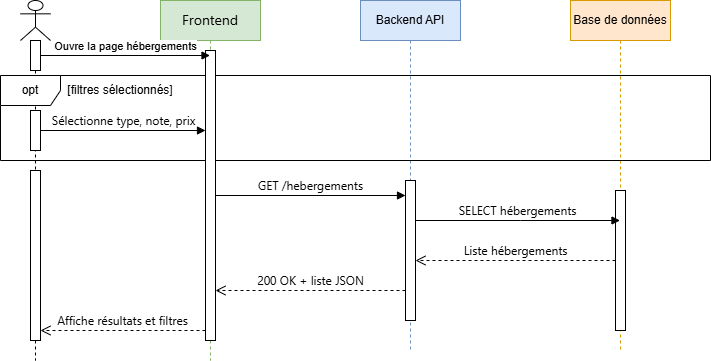

The diagram above was exported from draw.io. Its source (the exported page's mxGraphModel, read from the mxfile embedded in the PNG):
<mxGraphModel dx="1042" dy="567" grid="1" gridSize="10" guides="1" tooltips="1" connect="1" arrows="1" fold="1" page="1" pageScale="1" pageWidth="850" pageHeight="1100" background="none" math="0" shadow="0">
  <root>
    <mxCell id="0" />
    <mxCell id="1" parent="0" />
    <mxCell id="hpVmLiA2QQkuSz5LHB-p-1" parent="1" style="shape=umlLifeline;perimeter=lifelinePerimeter;whiteSpace=wrap;html=1;container=1;dropTarget=0;collapsible=0;recursiveResize=0;outlineConnect=0;portConstraint=eastwest;newEdgeStyle={&quot;curved&quot;:0,&quot;rounded&quot;:0};participant=umlActor;" value="" vertex="1">
      <mxGeometry height="360" width="30" x="70" y="50" as="geometry" />
    </mxCell>
    <mxCell id="hpVmLiA2QQkuSz5LHB-p-12" parent="hpVmLiA2QQkuSz5LHB-p-1" style="html=1;points=[[0,0,0,0,5],[0,1,0,0,-5],[1,0,0,0,5],[1,1,0,0,-5]];perimeter=orthogonalPerimeter;outlineConnect=0;targetShapes=umlLifeline;portConstraint=eastwest;newEdgeStyle={&quot;curved&quot;:0,&quot;rounded&quot;:0};" value="" vertex="1">
      <mxGeometry height="30" width="10" x="10" y="40" as="geometry" />
    </mxCell>
    <mxCell id="hpVmLiA2QQkuSz5LHB-p-22" parent="hpVmLiA2QQkuSz5LHB-p-1" style="html=1;points=[[0,0,0,0,5],[0,1,0,0,-5],[1,0,0,0,5],[1,1,0,0,-5]];perimeter=orthogonalPerimeter;outlineConnect=0;targetShapes=umlLifeline;portConstraint=eastwest;newEdgeStyle={&quot;curved&quot;:0,&quot;rounded&quot;:0};" value="" vertex="1">
      <mxGeometry height="170" width="10" x="10" y="170" as="geometry" />
    </mxCell>
    <mxCell id="hpVmLiA2QQkuSz5LHB-p-3" parent="1" style="shape=umlLifeline;perimeter=lifelinePerimeter;whiteSpace=wrap;html=1;container=1;dropTarget=0;collapsible=0;recursiveResize=0;outlineConnect=0;portConstraint=eastwest;newEdgeStyle={&quot;curved&quot;:0,&quot;rounded&quot;:0};fillColor=#d5e8d4;strokeColor=#82b366;" value="&lt;span style=&quot;font-family: &amp;quot;Anthropic Sans&amp;quot;, -apple-system, BlinkMacSystemFont, &amp;quot;Segoe UI&amp;quot;, sans-serif; font-size: 14px; text-align: start; text-wrap-mode: nowrap;&quot;&gt;Frontend&lt;/span&gt;" vertex="1">
      <mxGeometry height="360" width="100" x="210" y="50" as="geometry" />
    </mxCell>
    <mxCell id="hpVmLiA2QQkuSz5LHB-p-4" parent="1" style="shape=umlLifeline;perimeter=lifelinePerimeter;whiteSpace=wrap;html=1;container=1;dropTarget=0;collapsible=0;recursiveResize=0;outlineConnect=0;portConstraint=eastwest;newEdgeStyle={&quot;curved&quot;:0,&quot;rounded&quot;:0};fillColor=#dae8fc;strokeColor=#6c8ebf;" value="Backend API" vertex="1">
      <mxGeometry height="350" width="100" x="410" y="50" as="geometry" />
    </mxCell>
    <mxCell id="hpVmLiA2QQkuSz5LHB-p-17" parent="hpVmLiA2QQkuSz5LHB-p-4" style="html=1;points=[[0,0,0,0,5],[0,1,0,0,-5],[1,0,0,0,5],[1,1,0,0,-5]];perimeter=orthogonalPerimeter;outlineConnect=0;targetShapes=umlLifeline;portConstraint=eastwest;newEdgeStyle={&quot;curved&quot;:0,&quot;rounded&quot;:0};" value="" vertex="1">
      <mxGeometry height="140" width="10" x="45" y="180" as="geometry" />
    </mxCell>
    <mxCell id="hpVmLiA2QQkuSz5LHB-p-5" parent="1" style="shape=umlLifeline;perimeter=lifelinePerimeter;whiteSpace=wrap;html=1;container=1;dropTarget=0;collapsible=0;recursiveResize=0;outlineConnect=0;portConstraint=eastwest;newEdgeStyle={&quot;curved&quot;:0,&quot;rounded&quot;:0};fillColor=#ffe6cc;strokeColor=#d79b00;" value="Base de données" vertex="1">
      <mxGeometry height="350" width="100" x="620" y="50" as="geometry" />
    </mxCell>
    <mxCell id="hpVmLiA2QQkuSz5LHB-p-18" parent="hpVmLiA2QQkuSz5LHB-p-5" style="html=1;points=[[0,0,0,0,5],[0,1,0,0,-5],[1,0,0,0,5],[1,1,0,0,-5]];perimeter=orthogonalPerimeter;outlineConnect=0;targetShapes=umlLifeline;portConstraint=eastwest;newEdgeStyle={&quot;curved&quot;:0,&quot;rounded&quot;:0};" value="" vertex="1">
      <mxGeometry height="140" width="10" x="45" y="190" as="geometry" />
    </mxCell>
    <mxCell id="hpVmLiA2QQkuSz5LHB-p-6" parent="1" style="shape=umlFrame;whiteSpace=wrap;html=1;pointerEvents=0;" value="opt" vertex="1">
      <mxGeometry height="85" width="710" x="50" y="125" as="geometry" />
    </mxCell>
    <mxCell id="hpVmLiA2QQkuSz5LHB-p-7" parent="1" style="text;html=1;whiteSpace=wrap;strokeColor=none;fillColor=none;align=center;verticalAlign=middle;rounded=0;" value="[filtres sélectionnés]&lt;div&gt;&lt;/div&gt;&lt;div&gt;&lt;/div&gt;" vertex="1">
      <mxGeometry height="30" width="140" x="100" y="125" as="geometry" />
    </mxCell>
    <mxCell id="hpVmLiA2QQkuSz5LHB-p-9" parent="1" style="html=1;points=[[0,0,0,0,5],[0,1,0,0,-5],[1,0,0,0,5],[1,1,0,0,-5]];perimeter=orthogonalPerimeter;outlineConnect=0;targetShapes=umlLifeline;portConstraint=eastwest;newEdgeStyle={&quot;curved&quot;:0,&quot;rounded&quot;:0};" value="" vertex="1">
      <mxGeometry height="40" width="10" x="80" y="160" as="geometry" />
    </mxCell>
    <mxCell id="hpVmLiA2QQkuSz5LHB-p-10" parent="1" style="html=1;points=[[0,0,0,0,5],[0,1,0,0,-5],[1,0,0,0,5],[1,1,0,0,-5]];perimeter=orthogonalPerimeter;outlineConnect=0;targetShapes=umlLifeline;portConstraint=eastwest;newEdgeStyle={&quot;curved&quot;:0,&quot;rounded&quot;:0};" value="" vertex="1">
      <mxGeometry height="290" width="10" x="255" y="100" as="geometry" />
    </mxCell>
    <mxCell id="hpVmLiA2QQkuSz5LHB-p-11" edge="1" parent="1" source="hpVmLiA2QQkuSz5LHB-p-12" style="html=1;verticalAlign=bottom;endArrow=block;curved=0;rounded=0;" target="hpVmLiA2QQkuSz5LHB-p-3" value="Ouvre la page hébergements">
      <mxGeometry relative="1" width="80" as="geometry">
        <mxPoint x="120" y="110" as="sourcePoint" />
        <mxPoint x="200" y="110" as="targetPoint" />
      </mxGeometry>
    </mxCell>
    <mxCell id="hpVmLiA2QQkuSz5LHB-p-13" edge="1" parent="1" style="html=1;verticalAlign=bottom;endArrow=block;curved=0;rounded=0;" target="hpVmLiA2QQkuSz5LHB-p-10" value="&lt;span style=&quot;font-family: &amp;quot;Anthropic Sans&amp;quot;, -apple-system, BlinkMacSystemFont, &amp;quot;Segoe UI&amp;quot;, sans-serif; font-size: 12px; text-align: start;&quot;&gt;Sélectionne type, note, prix&lt;/span&gt;">
      <mxGeometry relative="1" width="80" as="geometry">
        <mxPoint x="90" y="180" as="sourcePoint" />
        <mxPoint x="170" y="180" as="targetPoint" />
      </mxGeometry>
    </mxCell>
    <mxCell id="hpVmLiA2QQkuSz5LHB-p-16" edge="1" parent="1" source="hpVmLiA2QQkuSz5LHB-p-10" style="html=1;verticalAlign=bottom;endArrow=block;curved=0;rounded=0;" target="hpVmLiA2QQkuSz5LHB-p-17" value="&lt;span style=&quot;font-family: &amp;quot;Anthropic Sans&amp;quot;, -apple-system, BlinkMacSystemFont, &amp;quot;Segoe UI&amp;quot;, sans-serif; font-size: 12px; text-align: start;&quot;&gt;GET /hebergements&lt;/span&gt;">
      <mxGeometry relative="1" width="80" as="geometry">
        <mxPoint as="offset" />
        <mxPoint x="260" y="230" as="sourcePoint" />
        <mxPoint x="340" y="230" as="targetPoint" />
      </mxGeometry>
    </mxCell>
    <mxCell id="hpVmLiA2QQkuSz5LHB-p-19" edge="1" parent="1" source="hpVmLiA2QQkuSz5LHB-p-17" style="html=1;verticalAlign=bottom;endArrow=block;curved=0;rounded=0;" target="hpVmLiA2QQkuSz5LHB-p-5" value="&lt;span style=&quot;font-family: &amp;quot;Anthropic Sans&amp;quot;, -apple-system, BlinkMacSystemFont, &amp;quot;Segoe UI&amp;quot;, sans-serif; font-size: 12px; text-align: start;&quot;&gt;SELECT hébergements&lt;/span&gt;">
      <mxGeometry relative="1" width="80" as="geometry">
        <Array as="points">
          <mxPoint x="570" y="270" />
        </Array>
        <mxPoint x="480" y="270" as="sourcePoint" />
        <mxPoint x="560" y="270" as="targetPoint" />
      </mxGeometry>
    </mxCell>
    <mxCell id="hpVmLiA2QQkuSz5LHB-p-20" edge="1" parent="1" source="hpVmLiA2QQkuSz5LHB-p-18" style="html=1;verticalAlign=bottom;endArrow=open;dashed=1;endSize=8;curved=0;rounded=0;" target="hpVmLiA2QQkuSz5LHB-p-17" value="&lt;span style=&quot;font-family: &amp;quot;Anthropic Sans&amp;quot;, -apple-system, BlinkMacSystemFont, &amp;quot;Segoe UI&amp;quot;, sans-serif; font-size: 12px; text-align: start;&quot;&gt;Liste hébergements&lt;/span&gt;">
      <mxGeometry relative="1" as="geometry">
        <Array as="points" />
        <mxPoint x="590" y="300" as="sourcePoint" />
        <mxPoint x="510" y="300" as="targetPoint" />
      </mxGeometry>
    </mxCell>
    <mxCell id="hpVmLiA2QQkuSz5LHB-p-21" edge="1" parent="1" source="hpVmLiA2QQkuSz5LHB-p-17" style="html=1;verticalAlign=bottom;endArrow=open;dashed=1;endSize=8;curved=0;rounded=0;" target="hpVmLiA2QQkuSz5LHB-p-10" value="&lt;span style=&quot;font-family: &amp;quot;Anthropic Sans&amp;quot;, -apple-system, BlinkMacSystemFont, &amp;quot;Segoe UI&amp;quot;, sans-serif; font-size: 12px; text-align: start;&quot;&gt;200 OK + liste JSON&lt;/span&gt;">
      <mxGeometry relative="1" as="geometry">
        <Array as="points">
          <mxPoint x="360" y="340" />
        </Array>
        <mxPoint x="390" y="340" as="sourcePoint" />
        <mxPoint x="310" y="340" as="targetPoint" />
      </mxGeometry>
    </mxCell>
    <mxCell id="hpVmLiA2QQkuSz5LHB-p-24" edge="1" parent="1" source="hpVmLiA2QQkuSz5LHB-p-10" style="html=1;verticalAlign=bottom;endArrow=open;dashed=1;endSize=8;curved=0;rounded=0;" target="hpVmLiA2QQkuSz5LHB-p-22" value="&lt;span style=&quot;font-family: &amp;quot;Anthropic Sans&amp;quot;, -apple-system, BlinkMacSystemFont, &amp;quot;Segoe UI&amp;quot;, sans-serif; font-size: 12px; text-align: start;&quot;&gt;Affiche résultats et filtres&lt;/span&gt;">
      <mxGeometry relative="1" as="geometry">
        <Array as="points">
          <mxPoint x="160" y="380" />
        </Array>
        <mxPoint x="190" y="380" as="sourcePoint" />
        <mxPoint x="110" y="380" as="targetPoint" />
      </mxGeometry>
    </mxCell>
  </root>
</mxGraphModel>